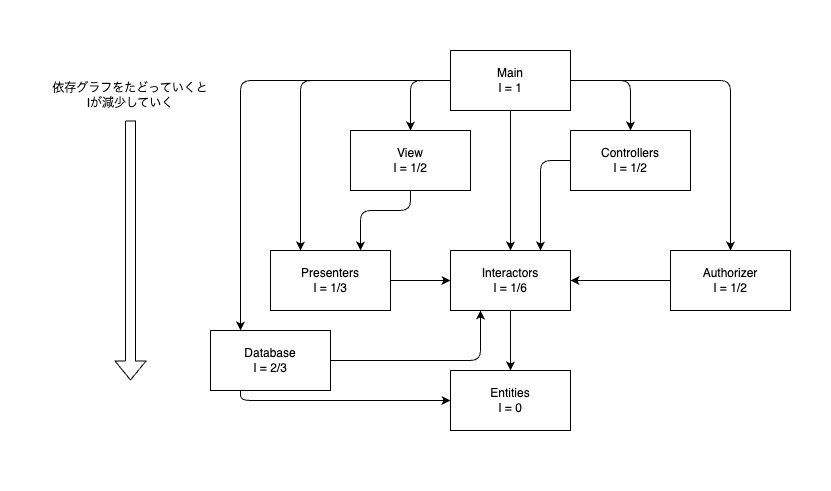

The diagram above was exported from draw.io. Its source (the exported page's mxGraphModel, read from the mxfile embedded in the PNG):
<mxGraphModel dx="1150" dy="1043" grid="1" gridSize="10" guides="1" tooltips="1" connect="1" arrows="1" fold="1" page="1" pageScale="1" pageWidth="827" pageHeight="1169" math="0" shadow="0">
  <root>
    <mxCell id="0" />
    <mxCell id="1" parent="0" />
    <mxCell id="26" value="" style="rounded=0;whiteSpace=wrap;html=1;strokeColor=none;" vertex="1" parent="1">
      <mxGeometry y="310" width="830" height="490" as="geometry" />
    </mxCell>
    <mxCell id="11" style="edgeStyle=none;html=1;exitX=0;exitY=0.5;exitDx=0;exitDy=0;entryX=0.25;entryY=0;entryDx=0;entryDy=0;" edge="1" parent="1" source="2" target="5">
      <mxGeometry relative="1" as="geometry">
        <Array as="points">
          <mxPoint x="240" y="390" />
        </Array>
      </mxGeometry>
    </mxCell>
    <mxCell id="12" style="edgeStyle=none;html=1;exitX=0;exitY=0.5;exitDx=0;exitDy=0;entryX=0.25;entryY=0;entryDx=0;entryDy=0;" edge="1" parent="1" source="2" target="6">
      <mxGeometry relative="1" as="geometry">
        <Array as="points">
          <mxPoint x="300" y="390" />
        </Array>
      </mxGeometry>
    </mxCell>
    <mxCell id="13" style="edgeStyle=none;html=1;exitX=0;exitY=0.5;exitDx=0;exitDy=0;entryX=0.5;entryY=0;entryDx=0;entryDy=0;" edge="1" parent="1" source="2" target="7">
      <mxGeometry relative="1" as="geometry">
        <Array as="points">
          <mxPoint x="410" y="390" />
        </Array>
      </mxGeometry>
    </mxCell>
    <mxCell id="14" style="edgeStyle=none;html=1;exitX=0.5;exitY=1;exitDx=0;exitDy=0;entryX=0.5;entryY=0;entryDx=0;entryDy=0;" edge="1" parent="1" source="2" target="3">
      <mxGeometry relative="1" as="geometry" />
    </mxCell>
    <mxCell id="15" style="edgeStyle=none;html=1;exitX=1;exitY=0.5;exitDx=0;exitDy=0;entryX=0.5;entryY=0;entryDx=0;entryDy=0;" edge="1" parent="1" source="2" target="9">
      <mxGeometry relative="1" as="geometry">
        <Array as="points">
          <mxPoint x="730" y="390" />
        </Array>
      </mxGeometry>
    </mxCell>
    <mxCell id="16" style="edgeStyle=none;html=1;exitX=1;exitY=0.5;exitDx=0;exitDy=0;entryX=0.5;entryY=0;entryDx=0;entryDy=0;" edge="1" parent="1" source="2" target="8">
      <mxGeometry relative="1" as="geometry">
        <Array as="points">
          <mxPoint x="630" y="390" />
        </Array>
      </mxGeometry>
    </mxCell>
    <mxCell id="2" value="Main&lt;br&gt;I = 1" style="rounded=0;whiteSpace=wrap;html=1;" vertex="1" parent="1">
      <mxGeometry x="450" y="360" width="120" height="60" as="geometry" />
    </mxCell>
    <mxCell id="21" style="edgeStyle=none;html=1;exitX=0.5;exitY=1;exitDx=0;exitDy=0;entryX=0.5;entryY=0;entryDx=0;entryDy=0;" edge="1" parent="1" source="3" target="4">
      <mxGeometry relative="1" as="geometry" />
    </mxCell>
    <mxCell id="3" value="Interactors&lt;br&gt;I = 1/6" style="rounded=0;whiteSpace=wrap;html=1;" vertex="1" parent="1">
      <mxGeometry x="450" y="560" width="120" height="60" as="geometry" />
    </mxCell>
    <mxCell id="4" value="Entities&lt;br&gt;I = 0" style="rounded=0;whiteSpace=wrap;html=1;" vertex="1" parent="1">
      <mxGeometry x="450" y="680" width="120" height="60" as="geometry" />
    </mxCell>
    <mxCell id="22" style="edgeStyle=none;html=1;exitX=0.25;exitY=1;exitDx=0;exitDy=0;entryX=0;entryY=0.5;entryDx=0;entryDy=0;" edge="1" parent="1" source="5" target="4">
      <mxGeometry relative="1" as="geometry">
        <Array as="points">
          <mxPoint x="240" y="710" />
        </Array>
      </mxGeometry>
    </mxCell>
    <mxCell id="23" style="edgeStyle=none;html=1;exitX=1;exitY=0.5;exitDx=0;exitDy=0;entryX=0.25;entryY=1;entryDx=0;entryDy=0;" edge="1" parent="1" source="5" target="3">
      <mxGeometry relative="1" as="geometry">
        <Array as="points">
          <mxPoint x="480" y="670" />
        </Array>
      </mxGeometry>
    </mxCell>
    <mxCell id="5" value="Database&lt;br&gt;I = 2/3" style="rounded=0;whiteSpace=wrap;html=1;" vertex="1" parent="1">
      <mxGeometry x="210" y="640" width="120" height="60" as="geometry" />
    </mxCell>
    <mxCell id="20" style="edgeStyle=none;html=1;exitX=1;exitY=0.5;exitDx=0;exitDy=0;entryX=0;entryY=0.5;entryDx=0;entryDy=0;" edge="1" parent="1" source="6" target="3">
      <mxGeometry relative="1" as="geometry" />
    </mxCell>
    <mxCell id="6" value="Presenters&lt;br&gt;I = 1/3" style="rounded=0;whiteSpace=wrap;html=1;" vertex="1" parent="1">
      <mxGeometry x="270" y="560" width="120" height="60" as="geometry" />
    </mxCell>
    <mxCell id="19" style="edgeStyle=none;html=1;exitX=0.5;exitY=1;exitDx=0;exitDy=0;entryX=0.75;entryY=0;entryDx=0;entryDy=0;" edge="1" parent="1" source="7" target="6">
      <mxGeometry relative="1" as="geometry">
        <Array as="points">
          <mxPoint x="410" y="520" />
          <mxPoint x="360" y="520" />
        </Array>
      </mxGeometry>
    </mxCell>
    <mxCell id="7" value="View&lt;br&gt;I = 1/2" style="rounded=0;whiteSpace=wrap;html=1;" vertex="1" parent="1">
      <mxGeometry x="350" y="440" width="120" height="60" as="geometry" />
    </mxCell>
    <mxCell id="17" style="edgeStyle=none;html=1;exitX=0;exitY=0.5;exitDx=0;exitDy=0;entryX=0.75;entryY=0;entryDx=0;entryDy=0;" edge="1" parent="1" source="8" target="3">
      <mxGeometry relative="1" as="geometry">
        <Array as="points">
          <mxPoint x="540" y="470" />
        </Array>
      </mxGeometry>
    </mxCell>
    <mxCell id="8" value="Controllers&lt;br&gt;I = 1/2" style="rounded=0;whiteSpace=wrap;html=1;" vertex="1" parent="1">
      <mxGeometry x="570" y="440" width="120" height="60" as="geometry" />
    </mxCell>
    <mxCell id="18" style="edgeStyle=none;html=1;exitX=0;exitY=0.5;exitDx=0;exitDy=0;entryX=1;entryY=0.5;entryDx=0;entryDy=0;" edge="1" parent="1" source="9" target="3">
      <mxGeometry relative="1" as="geometry" />
    </mxCell>
    <mxCell id="9" value="Authorizer&lt;br&gt;I = 1/2" style="rounded=0;whiteSpace=wrap;html=1;" vertex="1" parent="1">
      <mxGeometry x="670" y="560" width="120" height="60" as="geometry" />
    </mxCell>
    <mxCell id="24" value="" style="shape=flexArrow;endArrow=classic;html=1;" edge="1" parent="1">
      <mxGeometry width="50" height="50" relative="1" as="geometry">
        <mxPoint x="130" y="430" as="sourcePoint" />
        <mxPoint x="130" y="690" as="targetPoint" />
      </mxGeometry>
    </mxCell>
    <mxCell id="25" value="依存グラフをたどっていくと&lt;br&gt;Iが減少していく" style="text;html=1;strokeColor=none;fillColor=none;align=center;verticalAlign=middle;whiteSpace=wrap;rounded=0;" vertex="1" parent="1">
      <mxGeometry x="40" y="390" width="180" height="30" as="geometry" />
    </mxCell>
  </root>
</mxGraphModel>